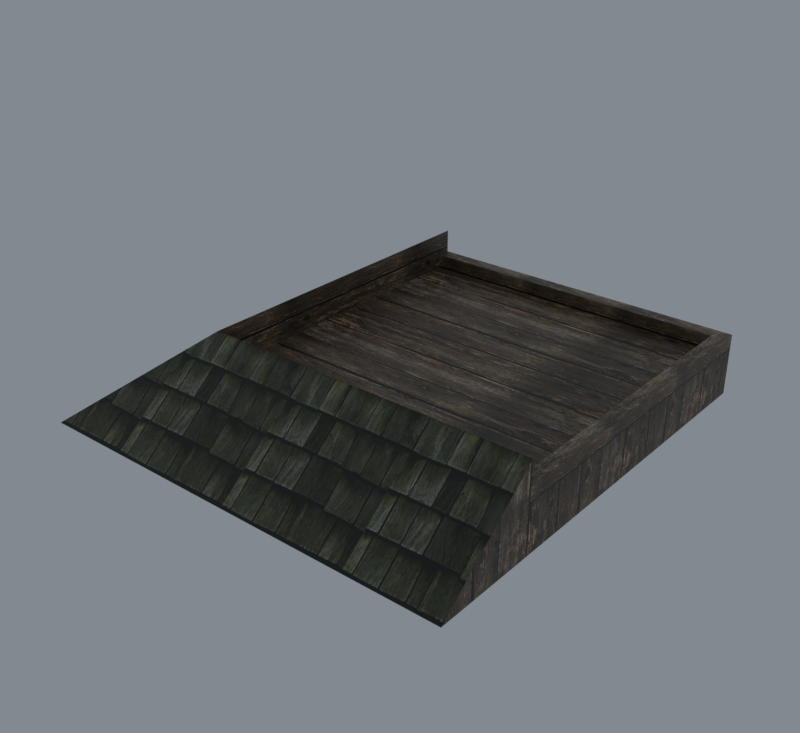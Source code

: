 # Source: import.blend  (saved by Blender 5.2.45; exported with 4.5.12 LTS)
import bpy
from mathutils import Matrix  # noqa: F401  (used for matrix-valued properties, if any)

bpy.ops.wm.read_factory_settings(use_empty=True)
scene = bpy.context.scene
scene.name = 'Bridge01'

# ---- collections
col_collection = bpy.data.collections.new('Collection'); scene.collection.children.link(col_collection)

# ---- images (referenced by path relative to the original .blend; pixels are not part of the script)
import os
ASSET_DIR = os.environ.get("B2B_ASSET_DIR", "")  # directory of the original .blend (textures are referenced by path, not embedded)
HERE = os.path.dirname(os.path.abspath(__file__))  # packed textures are extracted next to this script under _unpacked/

def load_image(name, relpath, width, height, colorspace="sRGB"):
    """Load a texture the original file referenced (path relative to the .blend, or extracted next to this script)."""
    p = next((c for c in (os.path.join(HERE, relpath), os.path.join(ASSET_DIR, relpath)) if relpath and os.path.exists(c)), "")
    if p:
        img = bpy.data.images.load(p, check_existing=True)
        img.name = name
    else:  # same state as the original file: an image datablock whose file is absent (Cycles renders it pink)
        img = bpy.data.images.new(name, width, height)
        img.source = "FILE"
        img.filepath = "//" + (relpath or name)
    img.colorspace_settings.name = colorspace
    return img
img_tile_wood02_jpg = load_image('tile_wood02.jpg', '_unpacked/tile_wood02.9aa741ce.jpg', 512, 512, 'sRGB')
img_tile_wood03_jpg = load_image('tile_wood03.jpg', '_unpacked/tile_wood03.2ee643d8.jpg', 512, 512, 'sRGB')

# ---- materials (node trees are filled in below, after node groups)
mat_tile_wood02_jpg = bpy.data.materials.new('tile_wood02.jpg')
mat_tile_wood02_jpg.diffuse_color = (0.8545, 0.4291, 0.9872, 1.0)
mat_tile_wood03_jpg = bpy.data.materials.new('tile_wood03.jpg')
mat_tile_wood03_jpg.diffuse_color = (0.6225, 0.7862, 0.83, 1.0)

# ---- material node trees
mat_tile_wood02_jpg.use_nodes = True; mat_tile_wood02_jpg.node_tree.nodes.clear()
_N = mat_tile_wood02_jpg.node_tree.nodes; _L = mat_tile_wood02_jpg.node_tree.links
n0 = _N.new('ShaderNodeBsdfPrincipled'); n0.name = 'Principled BSDF'; n0.location = (-200, 100)
n0.inputs[10].default_value = 0.005
n1 = _N.new('ShaderNodeOutputMaterial'); n1.name = 'Material Output'; n1.location = (200, 100)
n2 = _N.new('ShaderNodeTexImage'); n2.name = 'Image Texture'; n2.location = (-600, 100)
n2.image = img_tile_wood02_jpg
_L.new(n0.outputs[0], n1.inputs[0])
_L.new(n2.outputs[0], n0.inputs[0])
n1.is_active_output = True
mat_tile_wood03_jpg.use_nodes = True; mat_tile_wood03_jpg.node_tree.nodes.clear()
_N = mat_tile_wood03_jpg.node_tree.nodes; _L = mat_tile_wood03_jpg.node_tree.links
n0 = _N.new('ShaderNodeBsdfPrincipled'); n0.name = 'Principled BSDF'; n0.location = (-200, 100)
n0.inputs[10].default_value = 0.005
n1 = _N.new('ShaderNodeOutputMaterial'); n1.name = 'Material Output'; n1.location = (200, 100)
n2 = _N.new('ShaderNodeTexImage'); n2.name = 'Image Texture'; n2.location = (-600, 100)
n2.image = img_tile_wood03_jpg
_L.new(n0.outputs[0], n1.inputs[0])
_L.new(n2.outputs[0], n0.inputs[0])
n1.is_active_output = True

# ---- world
world_world = bpy.data.worlds.new('World'); scene.world = world_world
world_world.use_nodes = True; world_world.node_tree.nodes.clear()
_N = world_world.node_tree.nodes; _L = world_world.node_tree.links
n0 = _N.new('ShaderNodeOutputWorld'); n0.name = 'World Output'; n0.location = (200, 100)
n1 = _N.new('ShaderNodeBackground'); n1.name = 'Background'; n1.location = (-200, 100)
n1.inputs[0].default_value = (0.32, 0.36, 0.4, 1.0)
n1.inputs[1].default_value = 0.7
_L.new(n1.outputs[0], n0.inputs[0])
n0.is_active_output = True
world_world.color = (0.05088, 0.05088, 0.05088)
world_world.sun_shadow_jitter_overblur = 0.0

# ---- meshes
me_housewall05 = bpy.data.meshes.new('HouseWall05')
me_housewall05.from_pydata([(-149.8, -149.9, 4.17), (200.3, -149.9, 4.17), (198.9, -148.5, 3.77), (-148.4, -148.5, 3.77), (200.3, 200.2, 4.17), (198.9, 198.8, 3.77), (-149.8, 200.2, 4.17), (-148.4, 198.8, 3.77), (-149.8, -149.9, 44.57), (200.3, -149.9, 44.57), (-149.8, 200.2, 44.57), (200.3, 200.2, -45.47), (-259.8, 200.2, -45.47), (200.3, -259.7, -45.47), (185.4, -149.9, 19.27), (200.3, -149.9, 19.27), (200.3, 200.2, 19.27), (185.4, 200.2, 19.27), (200.3, -149.9, 4.167), (200.3, 200.2, 4.167), (185.4, 200.2, 4.167), (185.4, -149.9, 4.167), (185.8, -147.9, 4.253), (185.8, 198.2, 4.253), (185.8, -147.9, 19.18), (185.8, 198.2, 19.18), (-150.0, 200.3, 19.27), (-150.0, 185.4, 19.27), (185.5, 185.4, 19.27), (185.5, 200.3, 19.27), (-150.0, 185.4, 4.167), (185.5, 185.4, 4.167), (183.5, 185.8, 4.257), (-148.0, 185.8, 4.257), (183.5, 185.8, 19.18), (-148.0, 185.8, 19.18), (185.5, 200.3, 4.167), (-150.0, 200.3, 4.167), (-259.8, -259.7, -45.47)], [], [(0, 1, 2), (2, 3, 0), (1, 4, 5), (5, 2, 1), (4, 6, 7), (7, 5, 4), (6, 0, 3), (3, 7, 6), (3, 2, 5), (5, 7, 3), (8, 9, 1), (1, 0, 8), (10, 8, 0), (0, 6, 10), (6, 4, 11), (6, 11, 12), (12, 10, 6), (4, 1, 13), (4, 13, 11), (9, 13, 1), (14, 15, 16), (16, 17, 14), (18, 19, 16), (16, 15, 18), (19, 20, 17), (17, 16, 19), (20, 21, 22), (22, 23, 20), (21, 14, 24), (24, 22, 21), (14, 17, 25), (25, 24, 14), (17, 20, 23), (23, 25, 17), (23, 22, 24), (24, 25, 23), (26, 27, 28), (28, 29, 26), (30, 31, 32), (32, 33, 30), (31, 28, 34), (34, 32, 31), (28, 27, 35), (35, 34, 28), (27, 30, 33), (33, 35, 27), (33, 32, 34), (34, 35, 33), (36, 37, 26), (26, 29, 36), (38, 13, 9), (9, 8, 38), (12, 38, 8), (8, 10, 12)])
me_housewall05.polygons.foreach_set('use_smooth', [True] * 54)
me_housewall05.polygons.foreach_set('material_index', [0, 0, 0, 0, 0, 0, 0, 0, 0, 0, 0, 0, 0, 0, 0, 0, 0, 0, 0, 0, 0, 0, 0, 0, 0, 0, 0, 0, 0, 0, 0, 0, 0, 0, 0, 0, 0, 0, 0, 0, 0, 0, 0, 0, 0, 0, 0, 0, 0, 0, 1, 1, 1, 1])
_k = set([(0, 1), (0, 3), (0, 6), (0, 8), (1, 2), (1, 4), (1, 9), (2, 3), (2, 5), (3, 7), (4, 5), (4, 6), (4, 11), (5, 7), (6, 7), (6, 10), (6, 12), (8, 9), (8, 10), (8, 38), (9, 13), (10, 12), (14, 17), (14, 24), (15, 16), (16, 17), (16, 19), (17, 20), (17, 25), (20, 23), (21, 22), (22, 23), (22, 24), (23, 25), (24, 25), (26, 29), (26, 36), (27, 28), (27, 35), (28, 34), (30, 33), (31, 32), (32, 33), (32, 34), (33, 35), (34, 35)])
me_housewall05.attributes.new('sharp_edge', 'BOOLEAN', 'EDGE').data.foreach_set('value', [ (min(e.vertices), max(e.vertices)) in _k for e in me_housewall05.edges])
_uv = me_housewall05.uv_layers.new(name='Float2')
_uv.uv.foreach_set('vector', [-0.676, -0.676, 0.4217, -0.676, 0.4173, -0.6665, 0.4173, -0.6665, -0.6716, -0.6665, -0.676, -0.676, 0.4217, -0.676, 0.4217, 1.676, 0.4173, 1.666, 0.4173, 1.666, 0.4173, -0.6665, 0.4217, -0.676, 0.4217, 1.676, -0.676, 1.676, -0.6716, 1.666, -0.6716, 1.666, 0.4173, 1.666, 0.4217, 1.676, -0.676, 1.676, -0.676, -0.676, -0.6716, -0.6665, -0.6716, -0.6665, -0.6716, 1.666, -0.676, 1.676, -0.6716, -0.6665, 0.4173, -0.6665, 0.4173, 1.666, 0.4173, 1.666, -0.6716, 1.666, -0.6716, -0.6665, -1.945, 0.7453, 0.7286, 0.7453, 0.7286, 0.4362, 0.7286, 0.4362, -1.945, 0.4362, -1.945, 0.7453, 1.441, 0.7502, -0.3382, 0.7502, -0.3382, 0.4448, -0.3382, 0.4448, 1.441, 0.4448, 1.441, 0.7502, -1.945, 0.4362, 0.7286, 0.4362, 0.7286, 0.0563, -1.945, 0.4362, 0.7286, 0.0563, -2.785, 0.0563, -2.785, 0.0563, -1.945, 0.7453, -1.945, 0.4362, 0.1419, 2.693, 0.1419, 0.32, 0.4848, -0.4242, 0.1419, 2.693, 0.4848, -0.4242, 0.4848, 2.693, -0.1372, 0.32, 0.4848, -0.4242, 0.1419, 0.32, -0.8628, 0.2121, -0.8628, 0.1054, 1.863, 0.1054, 1.863, 0.1054, 1.863, 0.2121, -0.8628, 0.2121, -1.017, 0.5967, 2.017, 0.5967, 2.017, 0.7267, 2.017, 0.7267, -1.017, 0.7268, -1.017, 0.5967, 0.5888, 0.378, 0.4966, 0.378, 0.4966, 0.4702, 0.4966, 0.4702, 0.5888, 0.4702, 0.5888, 0.378, 2.017, 0.5967, -1.017, 0.5967, -0.9995, 0.5974, -0.9995, 0.5974, 1.999, 0.5974, 2.017, 0.5967, -1.017, 0.5967, -1.017, 0.7268, -0.9995, 0.7261, -0.9995, 0.7261, -0.9995, 0.5974, -1.017, 0.5967, -1.017, 0.7268, 2.017, 0.7267, 1.999, 0.726, 1.999, 0.726, -0.9995, 0.7261, -1.017, 0.7268, 2.017, 0.7267, 2.017, 0.5967, 1.999, 0.5974, 1.999, 0.5974, 1.999, 0.726, 2.017, 0.7267, 1.999, 0.5974, -0.9995, 0.5974, -0.9995, 0.7261, -0.9995, 0.7261, 1.999, 0.726, 1.999, 0.5974, -0.8628, 0.2121, -0.8628, 0.1054, 1.863, 0.1054, 1.863, 0.1054, 1.863, 0.2121, -0.8628, 0.2121, -1.017, 0.5967, 2.017, 0.5967, 1.999, 0.5975, 1.999, 0.5975, -0.9987, 0.5975, -1.017, 0.5967, 2.017, 0.5967, 2.017, 0.7267, 1.999, 0.7259, 1.999, 0.7259, 1.999, 0.5975, 2.017, 0.5967, 2.017, 0.7267, -1.017, 0.7268, -0.9987, 0.726, -0.9987, 0.726, 1.999, 0.7259, 2.017, 0.7267, -1.017, 0.7268, -1.017, 0.5967, -0.9987, 0.5975, -0.9987, 0.5975, -0.9987, 0.726, -1.017, 0.7268, -0.9987, 0.5975, 1.999, 0.5975, 1.999, 0.7259, 1.999, 0.7259, -0.9987, 0.726, -0.9987, 0.5975, 2.017, 0.5967, -1.017, 0.5967, -1.017, 0.7268, -1.017, 0.7268, 2.017, 0.7267, 2.017, 0.5967, -2.647, -0.0007, 0.7196, -0.0007, 0.7196, 0.8388, 0.7196, 0.8388, -1.842, 0.8388, -2.647, -0.0007, -1.21, -0.0128, 2.36, -0.0128, 1.508, 0.8372, 1.508, 0.8372, -1.21, 0.8372, -1.21, -0.0128])
me_housewall05.materials.append(mat_tile_wood02_jpg)
me_housewall05.materials.append(mat_tile_wood03_jpg)
me_housewall05.update()
me_housewall05.normals_split_custom_set([tuple(v) for v in zip(*[iter([0.0, 0.2722, 0.9622, 0.0, 0.2722, 0.9622, 0.0, 0.2722, 0.9622, 0.0, 0.2722, 0.9622, 0.0, 0.2722, 0.9622, 0.0, 0.2722, 0.9622, -0.2722, 0.0, 0.9623, -0.2722, 0.0, 0.9623, -0.2722, 0.0, 0.9623, -0.2722, 0.0, 0.9623, -0.2722, 0.0, 0.9623, -0.2722, 0.0, 0.9623, 0.0, -0.2722, 0.9622, 0.0, -0.2722, 0.9622, 0.0, -0.2722, 0.9622, 0.0, -0.2722, 0.9622, 0.0, -0.2722, 0.9622, 0.0, -0.2722, 0.9622, 0.2722, 0.0, 0.9623, 0.2722, 0.0, 0.9623, 0.2722, 0.0, 0.9623, 0.2722, 0.0, 0.9623, 0.2722, 0.0, 0.9623, 0.2722, 0.0, 0.9623, 0.0, 0.0, 1.0, 0.0, 0.0, 1.0, 0.0, 0.0, 1.0, 0.0, 0.0, 1.0, 0.0, 0.0, 1.0, 0.0, 0.0, 1.0, 0.0, 1.0, 0.0, 0.0, 1.0, 0.0, 0.0, 1.0, 0.0, 0.0, 1.0, 0.0, 0.0, 1.0, 0.0, 0.0, 1.0, 0.0, 1.0, 0.0, 0.0, 1.0, 0.0, 0.0, 1.0, 0.0, 0.0, 1.0, 0.0, 0.0, 1.0, 0.0, 0.0, 1.0, 0.0, 0.0, 0.0, 1.0, 6.487e-07, 0.0, 1.0, 0.0, 0.0, 1.0, 6.133e-08, 0.0, 1.0, 6.487e-07, 0.0, 1.0, 6.133e-08, 0.0, 1.0, 6.841e-07, 0.0, 1.0, 0.0, 0.0, 1.0, 0.0, 0.0, 1.0, 0.0, 1.0, 0.0, 0.0, 1.0, 0.0, 0.0, 1.0, 0.0, 0.0, 1.0, 0.0, 0.0, 1.0, 0.0, 0.0, 1.0, 0.0, 0.0, 1.0, 0.0, 0.0, 1.0, 0.0, 0.0, 1.0, 0.0, 0.0, 0.0, 0.0, 1.0, 0.0, 0.0, 1.0, 0.0, 0.0, 1.0, 0.0, 0.0, 1.0, 0.0, 0.0, 1.0, 0.0, 0.0, 1.0, 1.0, -1.013e-08, 1.94e-07, 1.0, -3.693e-07, 7.072e-06, 1.0, -3.592e-07, 6.878e-06, 1.0, -3.592e-07, 6.878e-06, 1.0, 0.0, 0.0, 1.0, -1.013e-08, 1.94e-07, 0.0, 1.0, 4.372e-07, 0.0, 1.0, 0.0, 0.0, 1.0, 4.446e-07, 0.0, 1.0, 4.446e-07, 0.0, 1.0, 8.818e-07, 0.0, 1.0, 4.372e-07, -0.2106, 0.0, 0.9776, -0.2106, 0.0, 0.9776, -0.2106, 0.0, 0.9776, -0.2106, 0.0, 0.9776, -0.2106, 0.0, 0.9776, -0.2106, 0.0, 0.9776, -0.9805, 0.1963, 0.0, -0.9805, 0.1963, 0.0, -0.9805, 0.1963, 0.0, -0.9805, 0.1963, 0.0, -0.9805, 0.1963, 0.0, -0.9805, 0.1963, 0.0, -0.2106, 0.0, -0.9776, -0.2106, 0.0, -0.9776, -0.2106, 0.0, -0.9776, -0.2106, 0.0, -0.9776, -0.2106, 0.0, -0.9776, -0.2106, 0.0, -0.9776, -0.9805, -0.1963, 0.0, -0.9805, -0.1963, 0.0, -0.9805, -0.1963, 0.0, -0.9805, -0.1963, 0.0, -0.9805, -0.1963, 0.0, -0.9805, -0.1963, 0.0, -1.0, 0.0, 0.0, -1.0, 0.0, 0.0, -1.0, 0.0, 0.0, -1.0, 0.0, 0.0, -1.0, 0.0, 0.0, -1.0, 0.0, 0.0, 0.0, 0.0, 1.0, 0.0, 0.0, 1.0, 0.0, 0.0, 1.0, 0.0, 0.0, 1.0, 0.0, 0.0, 1.0, 0.0, 0.0, 1.0, 0.0, -0.2194, 0.9756, 0.0, -0.2194, 0.9756, 0.0, -0.2194, 0.9756, 0.0, -0.2194, 0.9756, 0.0, -0.2194, 0.9756, 0.0, -0.2194, 0.9756, -0.1963, -0.9805, 0.0, -0.1963, -0.9805, 0.0, -0.1963, -0.9805, 0.0, -0.1963, -0.9805, 0.0, -0.1963, -0.9805, 0.0, -0.1963, -0.9805, 0.0, 0.0, -0.2194, -0.9756, 0.0, -0.2194, -0.9756, 0.0, -0.2194, -0.9756, 0.0, -0.2194, -0.9756, 0.0, -0.2194, -0.9756, 0.0, -0.2194, -0.9756, 0.1963, -0.9805, 0.0, 0.1963, -0.9805, 0.0, 0.1963, -0.9805, 0.0, 0.1963, -0.9805, 0.0, 0.1963, -0.9805, 0.0, 0.1963, -0.9805, 0.0, 0.0, -1.0, 0.0, 0.0, -1.0, 0.0, 0.0, -1.0, 0.0, 0.0, -1.0, 0.0, 0.0, -1.0, 0.0, 0.0, -1.0, 0.0, 0.0, 1.0, -9.253e-06, 0.0, 1.0, -9.253e-06, 0.0, 1.0, -9.253e-06, 0.0, 1.0, -6.168e-06, 0.0, 1.0, -6.168e-06, 0.0, 1.0, -6.168e-06, 0.0, -0.6341, 0.7732, 0.0, -0.6341, 0.7732, 0.0, -0.6341, 0.7732, 0.0, -0.6341, 0.7732, 0.0, -0.6341, 0.7732, 0.0, -0.6341, 0.7732, -0.6335, 0.0, 0.7738, -0.6335, 0.0, 0.7738, -0.6335, 0.0, 0.7738, -0.6335, 0.0, 0.7738, -0.6335, 0.0, 0.7738, -0.6335, 0.0, 0.7738])] * 3)])
arm_housewall05_skeleton = bpy.data.armatures.new('HouseWall05_skeleton')  # bones are not reproduced

# ---- objects
ob_housewall05_skeleton = bpy.data.objects.new('HouseWall05_skeleton', arm_housewall05_skeleton)
ob_housewall05 = bpy.data.objects.new('HouseWall05', me_housewall05)

# ---- transforms, parenting, visibility, modifiers, constraints
ob_housewall05_skeleton.location = (0.0, 0.0, 0.0)
ob_housewall05_skeleton.show_in_front = True
ob_housewall05.parent = ob_housewall05_skeleton
ob_housewall05.location = (0.0, 0.0, 0.0)
_vg = ob_housewall05.vertex_groups.new(name='Box01')
_vg.add([0, 1, 2, 3, 4, 5, 6, 7, 8, 9, 10, 11, 12, 13, 14, 15, 16, 17, 18, 19, 20, 21, 22, 23, 24, 25, 26, 27, 28, 29, 30, 31, 32, 33, 34, 35, 36, 37, 38], 1.0, 'REPLACE')
_m = ob_housewall05.modifiers.new('Armature', 'ARMATURE')
_m.object = ob_housewall05_skeleton

# ---- collection membership
scene.collection.objects.link(ob_housewall05_skeleton)
scene.collection.objects.link(ob_housewall05)

# ---- scene / render settings (as saved in the file)
scene.frame_start = 0; scene.frame_end = 0; scene.frame_set(0)
scene.render.engine = 'CYCLES'
scene.render.resolution_x = 480
scene.render.resolution_y = 440
scene.render.film_transparent = True
scene.render.bake_bias = 0.0
scene.render.bake_samples = 0
scene.render.compositor_device = 'GPU'
scene.cycles.samples = 8
scene.eevee.use_volume_custom_range = False
scene.eevee.fast_gi_thickness_near = 0.1
scene.eevee.fast_gi_thickness_far = 0.0
scene.eevee.ray_tracing_options.screen_trace_thickness = 0.1
scene.view_settings.view_transform = 'Standard'
bpy.context.view_layer.update()

# ---- added for rendering (the .blend has no active camera): camera
cam_auto = bpy.data.cameras.new('AutoCamera')
cam_auto.lens = 50.0
cam_auto.sensor_width = 36.0
cam_auto.clip_end = 10664.5
ob_auto_camera = bpy.data.objects.new('AutoCamera', cam_auto)
scene.collection.objects.link(ob_auto_camera)
ob_auto_camera.location = (577.927, -758.897, 485.682)
ob_auto_camera.rotation_euler = (1.09748, -7.21219e-08, 0.694738)
scene.camera = ob_auto_camera
bpy.context.view_layer.update()
